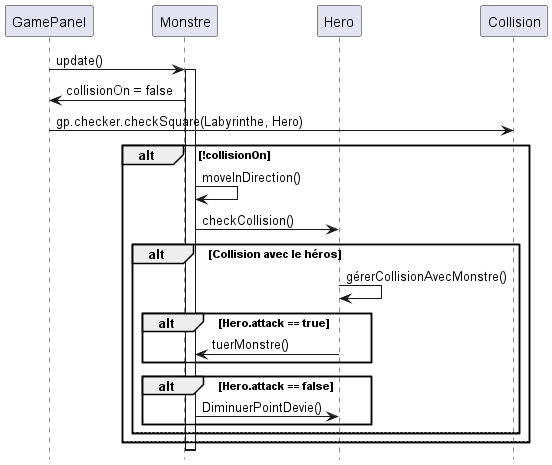

The diagram above was rendered by PlantUML. Its source (embedded in the PNG):
@startuml
hide footbox

participant GamePanel
participant Monstre
participant Hero
participant Collision

GamePanel -> Monstre: update()

activate Monstre

activate Monstre

Monstre -> GamePanel: collisionOn = false
GamePanel -> Collision: gp.checker.checkSquare(Labyrinthe, Hero)

alt !collisionOn
    Monstre -> Monstre: moveInDirection()
    Monstre -> Hero: checkCollision()

    alt Collision avec le héros
        Hero -> Hero: gérerCollisionAvecMonstre()

        alt Hero.attack == true
            Hero -> Monstre: tuerMonstre()
        end

        alt Hero.attack == false
            Monstre -> Hero: DiminuerPointDevie()
        end
    else
    end
else
   
end


deactivate Monstre
@enduml